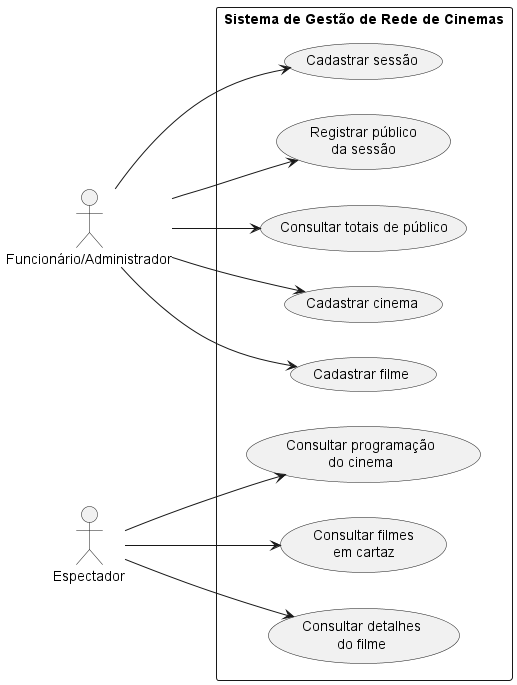

The diagram above was rendered by PlantUML. Its source (embedded in the PNG):
@startuml casosUso
left to right direction
skinparam packageStyle rectangle
skinparam shadowing false

actor "Funcionário/Administrador" as Admin
actor "Espectador" as Esp

rectangle "Sistema de Gestão de Rede de Cinemas" {
  usecase "Cadastrar cinema" as UC1
  usecase "Cadastrar filme" as UC2
  usecase "Cadastrar sessão" as UC3
  usecase "Registrar público\nda sessão" as UC4
  usecase "Consultar filmes\nem cartaz" as UC5
  usecase "Consultar detalhes\ndo filme" as UC6
  usecase "Consultar programação\ndo cinema" as UC7
  usecase "Consultar totais de público" as UC8
}

Admin --> UC1
Admin --> UC2
Admin --> UC3
Admin --> UC4
Admin --> UC8

Esp --> UC5
Esp --> UC6
Esp --> UC7

@enduml